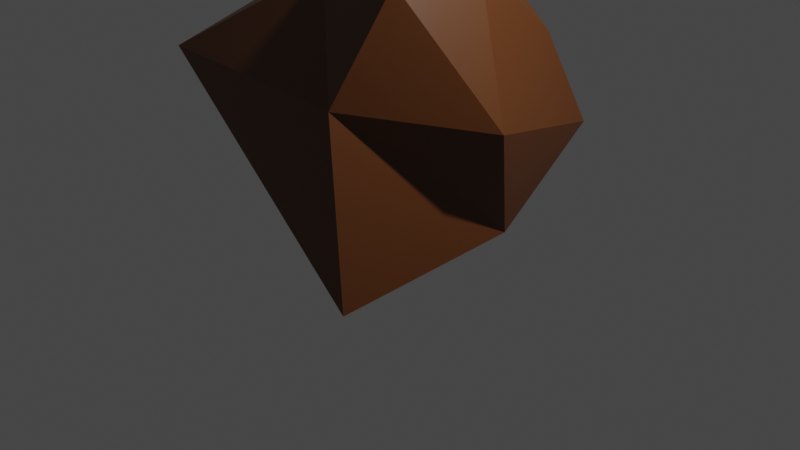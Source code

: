 # Source: CS381Rock03.blend  (saved by Blender 3.1.7; exported with 4.5.12 LTS)
import bpy
from mathutils import Matrix  # noqa: F401  (used for matrix-valued properties, if any)

bpy.ops.wm.read_factory_settings(use_empty=True)
scene = bpy.context.scene
scene.name = 'Scene'

# ---- collections
col_collection = bpy.data.collections.new('Collection'); scene.collection.children.link(col_collection)

# ---- materials (node trees are filled in below, after node groups)
mat_material = bpy.data.materials.new('Material')
mat_material.alpha_threshold = 0.0
mat_material.use_transparent_shadow = False
mat_material.line_color = (0.0, 0.0, 0.0, 1.0)

# ---- material node trees
mat_material.use_nodes = True; mat_material.node_tree.nodes.clear()
_N = mat_material.node_tree.nodes; _L = mat_material.node_tree.links
n0 = _N.new('ShaderNodeOutputMaterial'); n0.name = 'Material Output'; n0.location = (300, 300)
n1 = _N.new('ShaderNodeBsdfPrincipled'); n1.name = 'Principled BSDF'; n1.location = (10, 300)
n1.distribution = 'GGX'
n1.subsurface_method = 'RANDOM_WALK_SKIN'
n1.inputs[2].default_value = 0.4
n1.inputs[3].default_value = 1.45
n1.inputs[27].default_value = (0.0, 0.0, 0.0, 1.0)
n1.inputs[28].default_value = 1.0
n2 = _N.new('ShaderNodeRGB'); n2.name = 'RGB'; n2.location = (-180, 255)
n2.outputs[0].default_value = (0.1121, 0.03534, 0.00814, 1.0)
_L.new(n1.outputs[0], n0.inputs[0])
_L.new(n2.outputs[0], n1.inputs[0])
n0.is_active_output = True

# ---- world
world_world = bpy.data.worlds.new('World'); scene.world = world_world
world_world.use_nodes = True; world_world.node_tree.nodes.clear()
_N = world_world.node_tree.nodes; _L = world_world.node_tree.links
n0 = _N.new('ShaderNodeOutputWorld'); n0.name = 'World Output'; n0.location = (300, 300)
n1 = _N.new('ShaderNodeBackground'); n1.name = 'Background'; n1.location = (10, 300)
n1.inputs[0].default_value = (0.05088, 0.05088, 0.05088, 1.0)
_L.new(n1.outputs[0], n0.inputs[0])
n0.is_active_output = True
world_world.color = (0.05088, 0.05088, 0.05088)
world_world.use_sun_shadow = False
world_world.sun_shadow_jitter_overblur = 0.0

# ---- cameras
cam_camera = bpy.data.cameras.new('Camera')
cam_camera.clip_end = 100.0
cam_camera.ortho_scale = 7.314

# ---- lights
light_light = bpy.data.lights.new('Light', 'POINT')
light_light.transmission_factor = 0.0
light_light.energy = 1000.0
light_light.shadow_soft_size = 0.1
light_light.shadow_maximum_resolution = 0.006
light_light.use_absolute_resolution = True

# ---- meshes
me_cube = bpy.data.meshes.new('Cube')
me_cube.from_pydata([(0.6305, 0.55, 2.737), (1.127, 1.442, 0.9913), (1.0, -1.0, 2.754), (1.094, -1.686, 0.02455), (-0.9917, 0.7778, 2.437), (-1.134, 1.135, 1.107), (-0.2666, -0.6689, 2.616), (-1.089, -1.062, 0.7089), (0.9231, 1.058, 1.943), (-1.671, -1.357, 1.728), (0.772, -1.517, 1.753), (-0.9764, 1.028, 1.754), (-1.0, 0.0, 0.7539), (1.0, 0.0, 2.754), (-1.113, -0.08039, 2.406), (1.308, 0.1189, 0.2853), (1.601, -0.2906, 1.453), (-1.48, -0.2505, 1.531)], [], [(13, 14, 6, 2), (10, 2, 6, 9), (17, 14, 4, 11), (12, 15, 3, 7), (16, 13, 2, 10), (11, 4, 0, 8), (5, 11, 8, 1), (15, 16, 10, 3), (12, 17, 11, 5), (3, 10, 9, 7), (7, 9, 17, 12), (1, 8, 16, 15), (8, 0, 13, 16), (5, 1, 15, 12), (9, 6, 14, 17), (0, 4, 14, 13)])
_uv = me_cube.uv_layers.new(name='UVMap')
_uv.uv.foreach_set('vector', [0.625, 0.625, 0.875, 0.625, 0.875, 0.75, 0.625, 0.75, 0.5, 0.75, 0.625, 0.75, 0.625, 1.0, 0.5, 1.0, 0.5, 0.125, 0.625, 0.125, 0.625, 0.25, 0.5, 0.25, 0.125, 0.625, 0.375, 0.625, 0.375, 0.75, 0.125, 0.75, 0.5, 0.625, 0.625, 0.625, 0.625, 0.75, 0.5, 0.75, 0.5, 0.25, 0.625, 0.25, 0.625, 0.5, 0.5, 0.5, 0.375, 0.25, 0.5, 0.25, 0.5, 0.5, 0.375, 0.5, 0.375, 0.625, 0.5, 0.625, 0.5, 0.75, 0.375, 0.75, 0.375, 0.125, 0.5, 0.125, 0.5, 0.25, 0.375, 0.25, 0.375, 0.75, 0.5, 0.75, 0.5, 1.0, 0.375, 1.0, 0.375, 0.0, 0.5, 0.0, 0.5, 0.125, 0.375, 0.125, 0.375, 0.5, 0.5, 0.5, 0.5, 0.625, 0.375, 0.625, 0.5, 0.5, 0.625, 0.5, 0.625, 0.625, 0.5, 0.625, 0.125, 0.5, 0.375, 0.5, 0.375, 0.625, 0.125, 0.625, 0.5, 0.0, 0.625, 0.0, 0.625, 0.125, 0.5, 0.125, 0.625, 0.5, 0.875, 0.5, 0.875, 0.625, 0.625, 0.625])
me_cube.materials.append(mat_material)
me_cube.use_remesh_preserve_volume = False
me_cube.use_remesh_preserve_attributes = False
me_cube.use_mirror_vertex_groups = False
me_cube.update()

# ---- objects
ob_cube = bpy.data.objects.new('Cube', me_cube)
ob_light = bpy.data.objects.new('Light', light_light)
ob_camera = bpy.data.objects.new('Camera', cam_camera)

# ---- transforms, parenting, visibility, modifiers, constraints
ob_cube.location = (0.0, 0.0, 0.0)
ob_cube.lock_rotations_4d = False
ob_cube.empty_display_type = 'ARROWS'
ob_cube.lineart.crease_threshold = 0.0
ob_light.location = (4.076, 1.005, 5.904)
ob_light.rotation_euler = (0.6503, 0.05522, 1.866)
ob_light.lock_rotations_4d = False
ob_light.empty_display_type = 'ARROWS'
ob_light.color = (0.0, 0.0, 0.0, 0.0)
ob_light.lineart.crease_threshold = 0.0
ob_camera.location = (7.359, -6.926, 4.958)
ob_camera.rotation_euler = (1.109, 0.0, 0.8149)
ob_camera.lock_rotations_4d = False
ob_camera.empty_display_type = 'ARROWS'
ob_camera.color = (0.0, 0.0, 0.0, 0.0)
ob_camera.display_type = 'WIRE'
ob_camera.lineart.crease_threshold = 0.0

# ---- collection membership
col_collection.objects.link(ob_cube)
col_collection.objects.link(ob_light)
col_collection.objects.link(ob_camera)

# ---- scene / render settings (as saved in the file)
scene.camera = ob_camera
scene.frame_start = 1; scene.frame_end = 250; scene.frame_set(1)
scene.render.engine = 'BLENDER_EEVEE_NEXT'
scene.cycles.sampling_pattern = 'TABULATED_SOBOL'
scene.cycles.use_light_tree = False
scene.view_settings.view_transform = 'Filmic'
bpy.context.view_layer.update()
